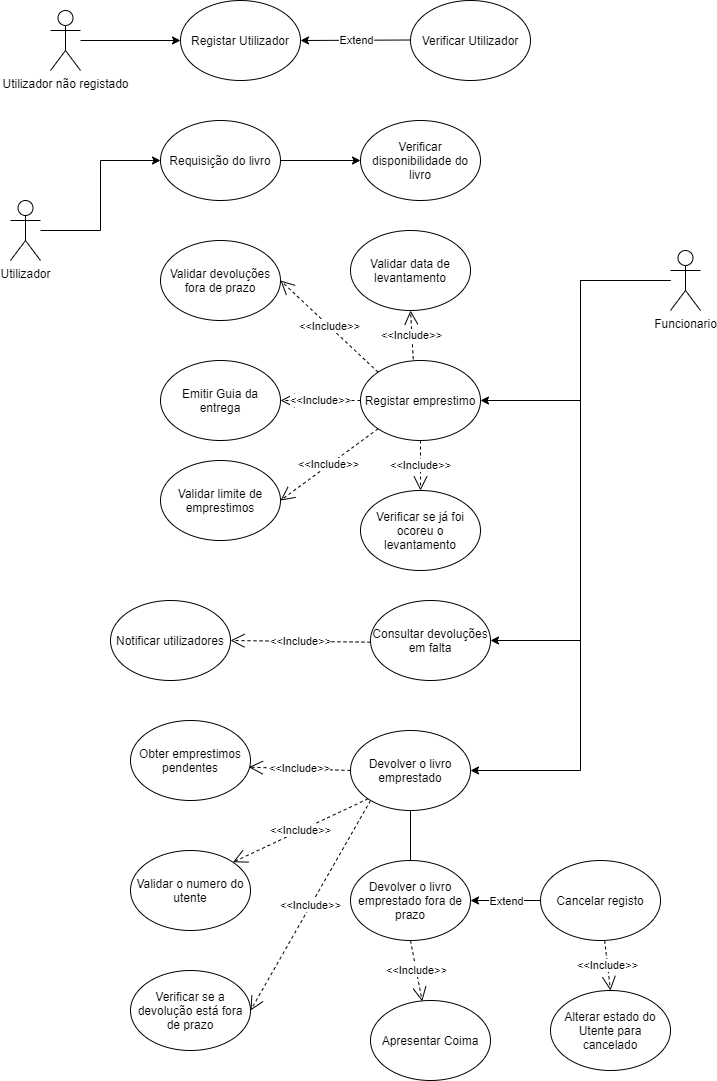

The diagram above was exported from draw.io. Its source (the exported page's mxGraphModel, read from the mxfile embedded in the PNG):
<mxGraphModel dx="1422" dy="822" grid="1" gridSize="10" guides="1" tooltips="1" connect="1" arrows="1" fold="1" page="1" pageScale="1" pageWidth="827" pageHeight="1169" math="0" shadow="0">
  <root>
    <mxCell id="alCCtl1NYBpq5OWUgbNe-0" />
    <mxCell id="alCCtl1NYBpq5OWUgbNe-1" parent="alCCtl1NYBpq5OWUgbNe-0" />
    <mxCell id="alCCtl1NYBpq5OWUgbNe-33" style="edgeStyle=orthogonalEdgeStyle;rounded=0;orthogonalLoop=1;jettySize=auto;html=1;strokeWidth=1;" parent="alCCtl1NYBpq5OWUgbNe-1" source="alCCtl1NYBpq5OWUgbNe-2" target="alCCtl1NYBpq5OWUgbNe-3" edge="1">
      <mxGeometry relative="1" as="geometry" />
    </mxCell>
    <mxCell id="alCCtl1NYBpq5OWUgbNe-2" value="Utilizador não registado" style="shape=umlActor;verticalLabelPosition=bottom;verticalAlign=top;html=1;outlineConnect=0;strokeColor=#000000;fillColor=none;" parent="alCCtl1NYBpq5OWUgbNe-1" vertex="1">
      <mxGeometry x="80" y="90" width="30" height="60" as="geometry" />
    </mxCell>
    <mxCell id="alCCtl1NYBpq5OWUgbNe-3" value="Registar Utilizador" style="ellipse;whiteSpace=wrap;html=1;strokeColor=#000000;fillColor=none;" parent="alCCtl1NYBpq5OWUgbNe-1" vertex="1">
      <mxGeometry x="210" y="80" width="120" height="80" as="geometry" />
    </mxCell>
    <mxCell id="alCCtl1NYBpq5OWUgbNe-4" value="Verificar Utilizador" style="ellipse;whiteSpace=wrap;html=1;strokeColor=#000000;fillColor=none;" parent="alCCtl1NYBpq5OWUgbNe-1" vertex="1">
      <mxGeometry x="440" y="80" width="120" height="80" as="geometry" />
    </mxCell>
    <mxCell id="alCCtl1NYBpq5OWUgbNe-14" style="edgeStyle=orthogonalEdgeStyle;rounded=0;orthogonalLoop=1;jettySize=auto;html=1;entryX=0;entryY=0.5;entryDx=0;entryDy=0;strokeWidth=1;" parent="alCCtl1NYBpq5OWUgbNe-1" source="alCCtl1NYBpq5OWUgbNe-5" target="alCCtl1NYBpq5OWUgbNe-7" edge="1">
      <mxGeometry relative="1" as="geometry" />
    </mxCell>
    <mxCell id="alCCtl1NYBpq5OWUgbNe-5" value="Utilizador" style="shape=umlActor;verticalLabelPosition=bottom;verticalAlign=top;html=1;outlineConnect=0;strokeColor=#000000;fillColor=none;" parent="alCCtl1NYBpq5OWUgbNe-1" vertex="1">
      <mxGeometry x="40" y="280" width="30" height="60" as="geometry" />
    </mxCell>
    <mxCell id="alCCtl1NYBpq5OWUgbNe-25" style="edgeStyle=orthogonalEdgeStyle;rounded=0;orthogonalLoop=1;jettySize=auto;html=1;entryX=1;entryY=0.5;entryDx=0;entryDy=0;strokeWidth=1;" parent="alCCtl1NYBpq5OWUgbNe-1" source="alCCtl1NYBpq5OWUgbNe-6" target="alCCtl1NYBpq5OWUgbNe-13" edge="1">
      <mxGeometry relative="1" as="geometry">
        <Array as="points">
          <mxPoint x="610" y="360" />
          <mxPoint x="610" y="480" />
        </Array>
      </mxGeometry>
    </mxCell>
    <mxCell id="alCCtl1NYBpq5OWUgbNe-44" style="edgeStyle=orthogonalEdgeStyle;rounded=0;orthogonalLoop=1;jettySize=auto;html=1;entryX=1;entryY=0.5;entryDx=0;entryDy=0;strokeWidth=1;" parent="alCCtl1NYBpq5OWUgbNe-1" source="alCCtl1NYBpq5OWUgbNe-6" target="alCCtl1NYBpq5OWUgbNe-18" edge="1">
      <mxGeometry relative="1" as="geometry">
        <Array as="points">
          <mxPoint x="610" y="360" />
          <mxPoint x="610" y="850" />
        </Array>
      </mxGeometry>
    </mxCell>
    <mxCell id="MrKmg7xK26v1TT4WWolS-4" style="edgeStyle=orthogonalEdgeStyle;rounded=0;orthogonalLoop=1;jettySize=auto;html=1;entryX=1;entryY=0.5;entryDx=0;entryDy=0;strokeWidth=1;" parent="alCCtl1NYBpq5OWUgbNe-1" source="alCCtl1NYBpq5OWUgbNe-6" target="MrKmg7xK26v1TT4WWolS-0" edge="1">
      <mxGeometry relative="1" as="geometry" />
    </mxCell>
    <mxCell id="alCCtl1NYBpq5OWUgbNe-6" value="Funcionario" style="shape=umlActor;verticalLabelPosition=bottom;verticalAlign=top;html=1;outlineConnect=0;strokeColor=#000000;fillColor=none;" parent="alCCtl1NYBpq5OWUgbNe-1" vertex="1">
      <mxGeometry x="700" y="330" width="30" height="60" as="geometry" />
    </mxCell>
    <mxCell id="alCCtl1NYBpq5OWUgbNe-29" style="edgeStyle=orthogonalEdgeStyle;rounded=0;orthogonalLoop=1;jettySize=auto;html=1;exitX=1;exitY=0.5;exitDx=0;exitDy=0;entryX=0;entryY=0.5;entryDx=0;entryDy=0;strokeWidth=1;" parent="alCCtl1NYBpq5OWUgbNe-1" source="alCCtl1NYBpq5OWUgbNe-7" target="alCCtl1NYBpq5OWUgbNe-8" edge="1">
      <mxGeometry relative="1" as="geometry" />
    </mxCell>
    <mxCell id="alCCtl1NYBpq5OWUgbNe-7" value="Requisição do livro" style="ellipse;whiteSpace=wrap;html=1;strokeColor=#000000;fillColor=none;" parent="alCCtl1NYBpq5OWUgbNe-1" vertex="1">
      <mxGeometry x="190" y="200" width="120" height="80" as="geometry" />
    </mxCell>
    <mxCell id="alCCtl1NYBpq5OWUgbNe-8" value="Verificar disponibilidade do livro" style="ellipse;whiteSpace=wrap;html=1;strokeColor=#000000;fillColor=none;" parent="alCCtl1NYBpq5OWUgbNe-1" vertex="1">
      <mxGeometry x="390" y="200" width="120" height="80" as="geometry" />
    </mxCell>
    <mxCell id="alCCtl1NYBpq5OWUgbNe-9" value="Obter emprestimos pendentes" style="ellipse;whiteSpace=wrap;html=1;strokeColor=#000000;fillColor=none;" parent="alCCtl1NYBpq5OWUgbNe-1" vertex="1">
      <mxGeometry x="160" y="800" width="120" height="80" as="geometry" />
    </mxCell>
    <mxCell id="alCCtl1NYBpq5OWUgbNe-11" value="Emitir Guia da entrega" style="ellipse;whiteSpace=wrap;html=1;strokeColor=#000000;fillColor=none;" parent="alCCtl1NYBpq5OWUgbNe-1" vertex="1">
      <mxGeometry x="190" y="440" width="120" height="80" as="geometry" />
    </mxCell>
    <mxCell id="alCCtl1NYBpq5OWUgbNe-12" value="Cancelar registo" style="ellipse;whiteSpace=wrap;html=1;strokeColor=#000000;fillColor=none;" parent="alCCtl1NYBpq5OWUgbNe-1" vertex="1">
      <mxGeometry x="570" y="940" width="120" height="80" as="geometry" />
    </mxCell>
    <mxCell id="alCCtl1NYBpq5OWUgbNe-13" value="Registar emprestimo" style="ellipse;whiteSpace=wrap;html=1;strokeColor=#000000;fillColor=none;" parent="alCCtl1NYBpq5OWUgbNe-1" vertex="1">
      <mxGeometry x="390" y="440" width="120" height="80" as="geometry" />
    </mxCell>
    <mxCell id="alCCtl1NYBpq5OWUgbNe-17" value="Validar o numero do utente" style="ellipse;whiteSpace=wrap;html=1;strokeColor=#000000;fillColor=none;" parent="alCCtl1NYBpq5OWUgbNe-1" vertex="1">
      <mxGeometry x="160" y="930" width="120" height="80" as="geometry" />
    </mxCell>
    <mxCell id="alCCtl1NYBpq5OWUgbNe-18" value="Devolver o livro emprestado" style="ellipse;whiteSpace=wrap;html=1;strokeColor=#000000;fillColor=none;" parent="alCCtl1NYBpq5OWUgbNe-1" vertex="1">
      <mxGeometry x="380" y="810" width="120" height="80" as="geometry" />
    </mxCell>
    <mxCell id="alCCtl1NYBpq5OWUgbNe-24" value="Verificar se já foi ocoreu o levantamento" style="ellipse;whiteSpace=wrap;html=1;strokeColor=#000000;fillColor=none;" parent="alCCtl1NYBpq5OWUgbNe-1" vertex="1">
      <mxGeometry x="390" y="570" width="120" height="80" as="geometry" />
    </mxCell>
    <mxCell id="alCCtl1NYBpq5OWUgbNe-26" value="Validar limite de emprestimos" style="ellipse;whiteSpace=wrap;html=1;strokeColor=#000000;fillColor=none;" parent="alCCtl1NYBpq5OWUgbNe-1" vertex="1">
      <mxGeometry x="190" y="540" width="120" height="80" as="geometry" />
    </mxCell>
    <mxCell id="alCCtl1NYBpq5OWUgbNe-27" value="Validar devoluções fora de prazo" style="ellipse;whiteSpace=wrap;html=1;strokeColor=#000000;fillColor=none;" parent="alCCtl1NYBpq5OWUgbNe-1" vertex="1">
      <mxGeometry x="190" y="320" width="120" height="80" as="geometry" />
    </mxCell>
    <mxCell id="alCCtl1NYBpq5OWUgbNe-28" value="Validar data de levantamento" style="ellipse;whiteSpace=wrap;html=1;strokeColor=#000000;fillColor=none;" parent="alCCtl1NYBpq5OWUgbNe-1" vertex="1">
      <mxGeometry x="380" y="310" width="120" height="80" as="geometry" />
    </mxCell>
    <mxCell id="alCCtl1NYBpq5OWUgbNe-30" value="Alterar estado do Utente para cancelado" style="ellipse;whiteSpace=wrap;html=1;strokeColor=#000000;fillColor=none;" parent="alCCtl1NYBpq5OWUgbNe-1" vertex="1">
      <mxGeometry x="580" y="1070" width="120" height="80" as="geometry" />
    </mxCell>
    <mxCell id="alCCtl1NYBpq5OWUgbNe-31" value="Devolver o livro emprestado fora de prazo" style="ellipse;whiteSpace=wrap;html=1;strokeColor=#000000;fillColor=none;" parent="alCCtl1NYBpq5OWUgbNe-1" vertex="1">
      <mxGeometry x="380" y="940" width="120" height="80" as="geometry" />
    </mxCell>
    <mxCell id="alCCtl1NYBpq5OWUgbNe-32" value="Apresentar Coima" style="ellipse;whiteSpace=wrap;html=1;strokeColor=#000000;fillColor=none;" parent="alCCtl1NYBpq5OWUgbNe-1" vertex="1">
      <mxGeometry x="400" y="1080" width="120" height="80" as="geometry" />
    </mxCell>
    <mxCell id="alCCtl1NYBpq5OWUgbNe-36" value="" style="endArrow=none;html=1;strokeWidth=1;exitX=0.5;exitY=0;exitDx=0;exitDy=0;entryX=0.5;entryY=1;entryDx=0;entryDy=0;" parent="alCCtl1NYBpq5OWUgbNe-1" source="alCCtl1NYBpq5OWUgbNe-31" target="alCCtl1NYBpq5OWUgbNe-18" edge="1">
      <mxGeometry width="50" height="50" relative="1" as="geometry">
        <mxPoint x="414" y="940" as="sourcePoint" />
        <mxPoint x="464" y="890" as="targetPoint" />
      </mxGeometry>
    </mxCell>
    <mxCell id="alCCtl1NYBpq5OWUgbNe-38" value="" style="endArrow=classic;html=1;strokeWidth=1;exitX=0;exitY=0.5;exitDx=0;exitDy=0;entryX=1;entryY=0.5;entryDx=0;entryDy=0;" parent="alCCtl1NYBpq5OWUgbNe-1" source="alCCtl1NYBpq5OWUgbNe-12" target="alCCtl1NYBpq5OWUgbNe-31" edge="1">
      <mxGeometry relative="1" as="geometry">
        <mxPoint x="500" y="980" as="sourcePoint" />
        <mxPoint x="520" y="900" as="targetPoint" />
      </mxGeometry>
    </mxCell>
    <mxCell id="alCCtl1NYBpq5OWUgbNe-39" value="Extend" style="edgeLabel;resizable=0;html=1;align=center;verticalAlign=middle;" parent="alCCtl1NYBpq5OWUgbNe-38" connectable="0" vertex="1">
      <mxGeometry relative="1" as="geometry" />
    </mxCell>
    <mxCell id="alCCtl1NYBpq5OWUgbNe-40" value="" style="endArrow=classic;html=1;strokeWidth=1;exitX=0;exitY=0.5;exitDx=0;exitDy=0;entryX=1;entryY=0.5;entryDx=0;entryDy=0;" parent="alCCtl1NYBpq5OWUgbNe-1" target="alCCtl1NYBpq5OWUgbNe-3" edge="1">
      <mxGeometry relative="1" as="geometry">
        <mxPoint x="440" y="119.5" as="sourcePoint" />
        <mxPoint x="340" y="120" as="targetPoint" />
      </mxGeometry>
    </mxCell>
    <mxCell id="alCCtl1NYBpq5OWUgbNe-41" value="Extend" style="edgeLabel;resizable=0;html=1;align=center;verticalAlign=middle;" parent="alCCtl1NYBpq5OWUgbNe-40" connectable="0" vertex="1">
      <mxGeometry relative="1" as="geometry" />
    </mxCell>
    <mxCell id="alCCtl1NYBpq5OWUgbNe-45" value="&amp;lt;&amp;lt;Include&amp;gt;&amp;gt;" style="endArrow=open;endSize=12;dashed=1;html=1;entryX=1;entryY=0.5;entryDx=0;entryDy=0;exitX=0;exitY=0;exitDx=0;exitDy=0;" parent="alCCtl1NYBpq5OWUgbNe-1" source="alCCtl1NYBpq5OWUgbNe-13" target="alCCtl1NYBpq5OWUgbNe-27" edge="1">
      <mxGeometry width="160" relative="1" as="geometry">
        <mxPoint x="269.92" y="340.00000000000006" as="sourcePoint" />
        <mxPoint x="399.9969823397293" y="398.3819921509908" as="targetPoint" />
      </mxGeometry>
    </mxCell>
    <mxCell id="alCCtl1NYBpq5OWUgbNe-46" value="&amp;lt;&amp;lt;Include&amp;gt;&amp;gt;" style="endArrow=open;endSize=12;dashed=1;html=1;entryX=0.5;entryY=1;entryDx=0;entryDy=0;exitX=0.44;exitY=-0.015;exitDx=0;exitDy=0;exitPerimeter=0;" parent="alCCtl1NYBpq5OWUgbNe-1" source="alCCtl1NYBpq5OWUgbNe-13" target="alCCtl1NYBpq5OWUgbNe-28" edge="1">
      <mxGeometry width="160" relative="1" as="geometry">
        <mxPoint x="417.57359312880567" y="461.7157287525372" as="sourcePoint" />
        <mxPoint x="320.00000000000057" y="370" as="targetPoint" />
      </mxGeometry>
    </mxCell>
    <mxCell id="alCCtl1NYBpq5OWUgbNe-47" value="&amp;lt;&amp;lt;Include&amp;gt;&amp;gt;" style="endArrow=open;endSize=12;dashed=1;html=1;entryX=1;entryY=0.5;entryDx=0;entryDy=0;exitX=0;exitY=0.5;exitDx=0;exitDy=0;" parent="alCCtl1NYBpq5OWUgbNe-1" source="alCCtl1NYBpq5OWUgbNe-13" target="alCCtl1NYBpq5OWUgbNe-11" edge="1">
      <mxGeometry width="160" relative="1" as="geometry">
        <mxPoint x="452.79999999999984" y="448.79999999999995" as="sourcePoint" />
        <mxPoint x="450" y="400" as="targetPoint" />
      </mxGeometry>
    </mxCell>
    <mxCell id="alCCtl1NYBpq5OWUgbNe-48" value="&amp;lt;&amp;lt;Include&amp;gt;&amp;gt;" style="endArrow=open;endSize=12;dashed=1;html=1;exitX=0.5;exitY=1;exitDx=0;exitDy=0;" parent="alCCtl1NYBpq5OWUgbNe-1" source="alCCtl1NYBpq5OWUgbNe-13" target="alCCtl1NYBpq5OWUgbNe-24" edge="1">
      <mxGeometry width="160" relative="1" as="geometry">
        <mxPoint x="462.79999999999984" y="458.79999999999995" as="sourcePoint" />
        <mxPoint x="460" y="410" as="targetPoint" />
      </mxGeometry>
    </mxCell>
    <mxCell id="alCCtl1NYBpq5OWUgbNe-49" value="&amp;lt;&amp;lt;Include&amp;gt;&amp;gt;" style="endArrow=open;endSize=12;dashed=1;html=1;entryX=1;entryY=0.5;entryDx=0;entryDy=0;exitX=0;exitY=1;exitDx=0;exitDy=0;" parent="alCCtl1NYBpq5OWUgbNe-1" source="alCCtl1NYBpq5OWUgbNe-13" target="alCCtl1NYBpq5OWUgbNe-26" edge="1">
      <mxGeometry width="160" relative="1" as="geometry">
        <mxPoint x="472.79999999999984" y="468.79999999999995" as="sourcePoint" />
        <mxPoint x="470" y="420" as="targetPoint" />
      </mxGeometry>
    </mxCell>
    <mxCell id="alCCtl1NYBpq5OWUgbNe-50" value="&amp;lt;&amp;lt;Include&amp;gt;&amp;gt;" style="endArrow=open;endSize=12;dashed=1;html=1;entryX=0.986;entryY=0.583;entryDx=0;entryDy=0;exitX=0;exitY=1;exitDx=0;exitDy=0;entryPerimeter=0;" parent="alCCtl1NYBpq5OWUgbNe-1" target="alCCtl1NYBpq5OWUgbNe-9" edge="1">
      <mxGeometry width="160" relative="1" as="geometry">
        <mxPoint x="380.00359312880704" y="850.0042712474622" as="sourcePoint" />
        <mxPoint x="282.43" y="921.72" as="targetPoint" />
      </mxGeometry>
    </mxCell>
    <mxCell id="alCCtl1NYBpq5OWUgbNe-51" value="&amp;lt;&amp;lt;Include&amp;gt;&amp;gt;" style="endArrow=open;endSize=12;dashed=1;html=1;entryX=0.431;entryY=0.01;entryDx=0;entryDy=0;exitX=0.5;exitY=1;exitDx=0;exitDy=0;entryPerimeter=0;" parent="alCCtl1NYBpq5OWUgbNe-1" source="alCCtl1NYBpq5OWUgbNe-31" target="alCCtl1NYBpq5OWUgbNe-32" edge="1">
      <mxGeometry width="160" relative="1" as="geometry">
        <mxPoint x="520.0035931288071" y="1130.0042712474622" as="sourcePoint" />
        <mxPoint x="422.43" y="1201.72" as="targetPoint" />
      </mxGeometry>
    </mxCell>
    <mxCell id="alCCtl1NYBpq5OWUgbNe-52" value="&amp;lt;&amp;lt;Include&amp;gt;&amp;gt;" style="endArrow=open;endSize=12;dashed=1;html=1;entryX=0.5;entryY=0;entryDx=0;entryDy=0;exitX=0.5;exitY=1;exitDx=0;exitDy=0;" parent="alCCtl1NYBpq5OWUgbNe-1" target="alCCtl1NYBpq5OWUgbNe-30" edge="1">
      <mxGeometry width="160" relative="1" as="geometry">
        <mxPoint x="634.14" y="1020" as="sourcePoint" />
        <mxPoint x="645.86" y="1080.8000000000002" as="targetPoint" />
      </mxGeometry>
    </mxCell>
    <mxCell id="alCCtl1NYBpq5OWUgbNe-53" value="Verificar se a devolução está fora de prazo" style="ellipse;whiteSpace=wrap;html=1;strokeColor=#000000;fillColor=none;" parent="alCCtl1NYBpq5OWUgbNe-1" vertex="1">
      <mxGeometry x="160" y="1050" width="120" height="80" as="geometry" />
    </mxCell>
    <mxCell id="alCCtl1NYBpq5OWUgbNe-54" value="&amp;lt;&amp;lt;Include&amp;gt;&amp;gt;" style="endArrow=open;endSize=12;dashed=1;html=1;entryX=1;entryY=0;entryDx=0;entryDy=0;exitX=0;exitY=1;exitDx=0;exitDy=0;" parent="alCCtl1NYBpq5OWUgbNe-1" source="alCCtl1NYBpq5OWUgbNe-18" target="alCCtl1NYBpq5OWUgbNe-17" edge="1">
      <mxGeometry width="160" relative="1" as="geometry">
        <mxPoint x="390.0035931288071" y="860.0042712474622" as="sourcePoint" />
        <mxPoint x="288.31999999999994" y="856.6400000000001" as="targetPoint" />
      </mxGeometry>
    </mxCell>
    <mxCell id="alCCtl1NYBpq5OWUgbNe-55" value="&amp;lt;&amp;lt;Include&amp;gt;&amp;gt;" style="endArrow=open;endSize=12;dashed=1;html=1;entryX=1;entryY=0.5;entryDx=0;entryDy=0;" parent="alCCtl1NYBpq5OWUgbNe-1" target="alCCtl1NYBpq5OWUgbNe-53" edge="1">
      <mxGeometry width="160" relative="1" as="geometry">
        <mxPoint x="400" y="880" as="sourcePoint" />
        <mxPoint x="272.42640687119297" y="951.7157287525383" as="targetPoint" />
      </mxGeometry>
    </mxCell>
    <mxCell id="MrKmg7xK26v1TT4WWolS-0" value="Consultar devoluções em falta" style="ellipse;whiteSpace=wrap;html=1;strokeColor=#000000;fillColor=none;" parent="alCCtl1NYBpq5OWUgbNe-1" vertex="1">
      <mxGeometry x="400" y="680" width="120" height="80" as="geometry" />
    </mxCell>
    <mxCell id="MrKmg7xK26v1TT4WWolS-1" value="Notificar utilizadores" style="ellipse;whiteSpace=wrap;html=1;strokeColor=#000000;fillColor=none;" parent="alCCtl1NYBpq5OWUgbNe-1" vertex="1">
      <mxGeometry x="140" y="680" width="120" height="80" as="geometry" />
    </mxCell>
    <mxCell id="MrKmg7xK26v1TT4WWolS-3" value="&amp;lt;&amp;lt;Include&amp;gt;&amp;gt;" style="endArrow=open;endSize=12;dashed=1;html=1;exitX=0;exitY=1;exitDx=0;exitDy=0;entryX=1;entryY=0.5;entryDx=0;entryDy=0;" parent="alCCtl1NYBpq5OWUgbNe-1" target="MrKmg7xK26v1TT4WWolS-1" edge="1">
      <mxGeometry width="160" relative="1" as="geometry">
        <mxPoint x="400.0035931288071" y="721.6842712474622" as="sourcePoint" />
        <mxPoint x="320" y="718" as="targetPoint" />
      </mxGeometry>
    </mxCell>
  </root>
</mxGraphModel>